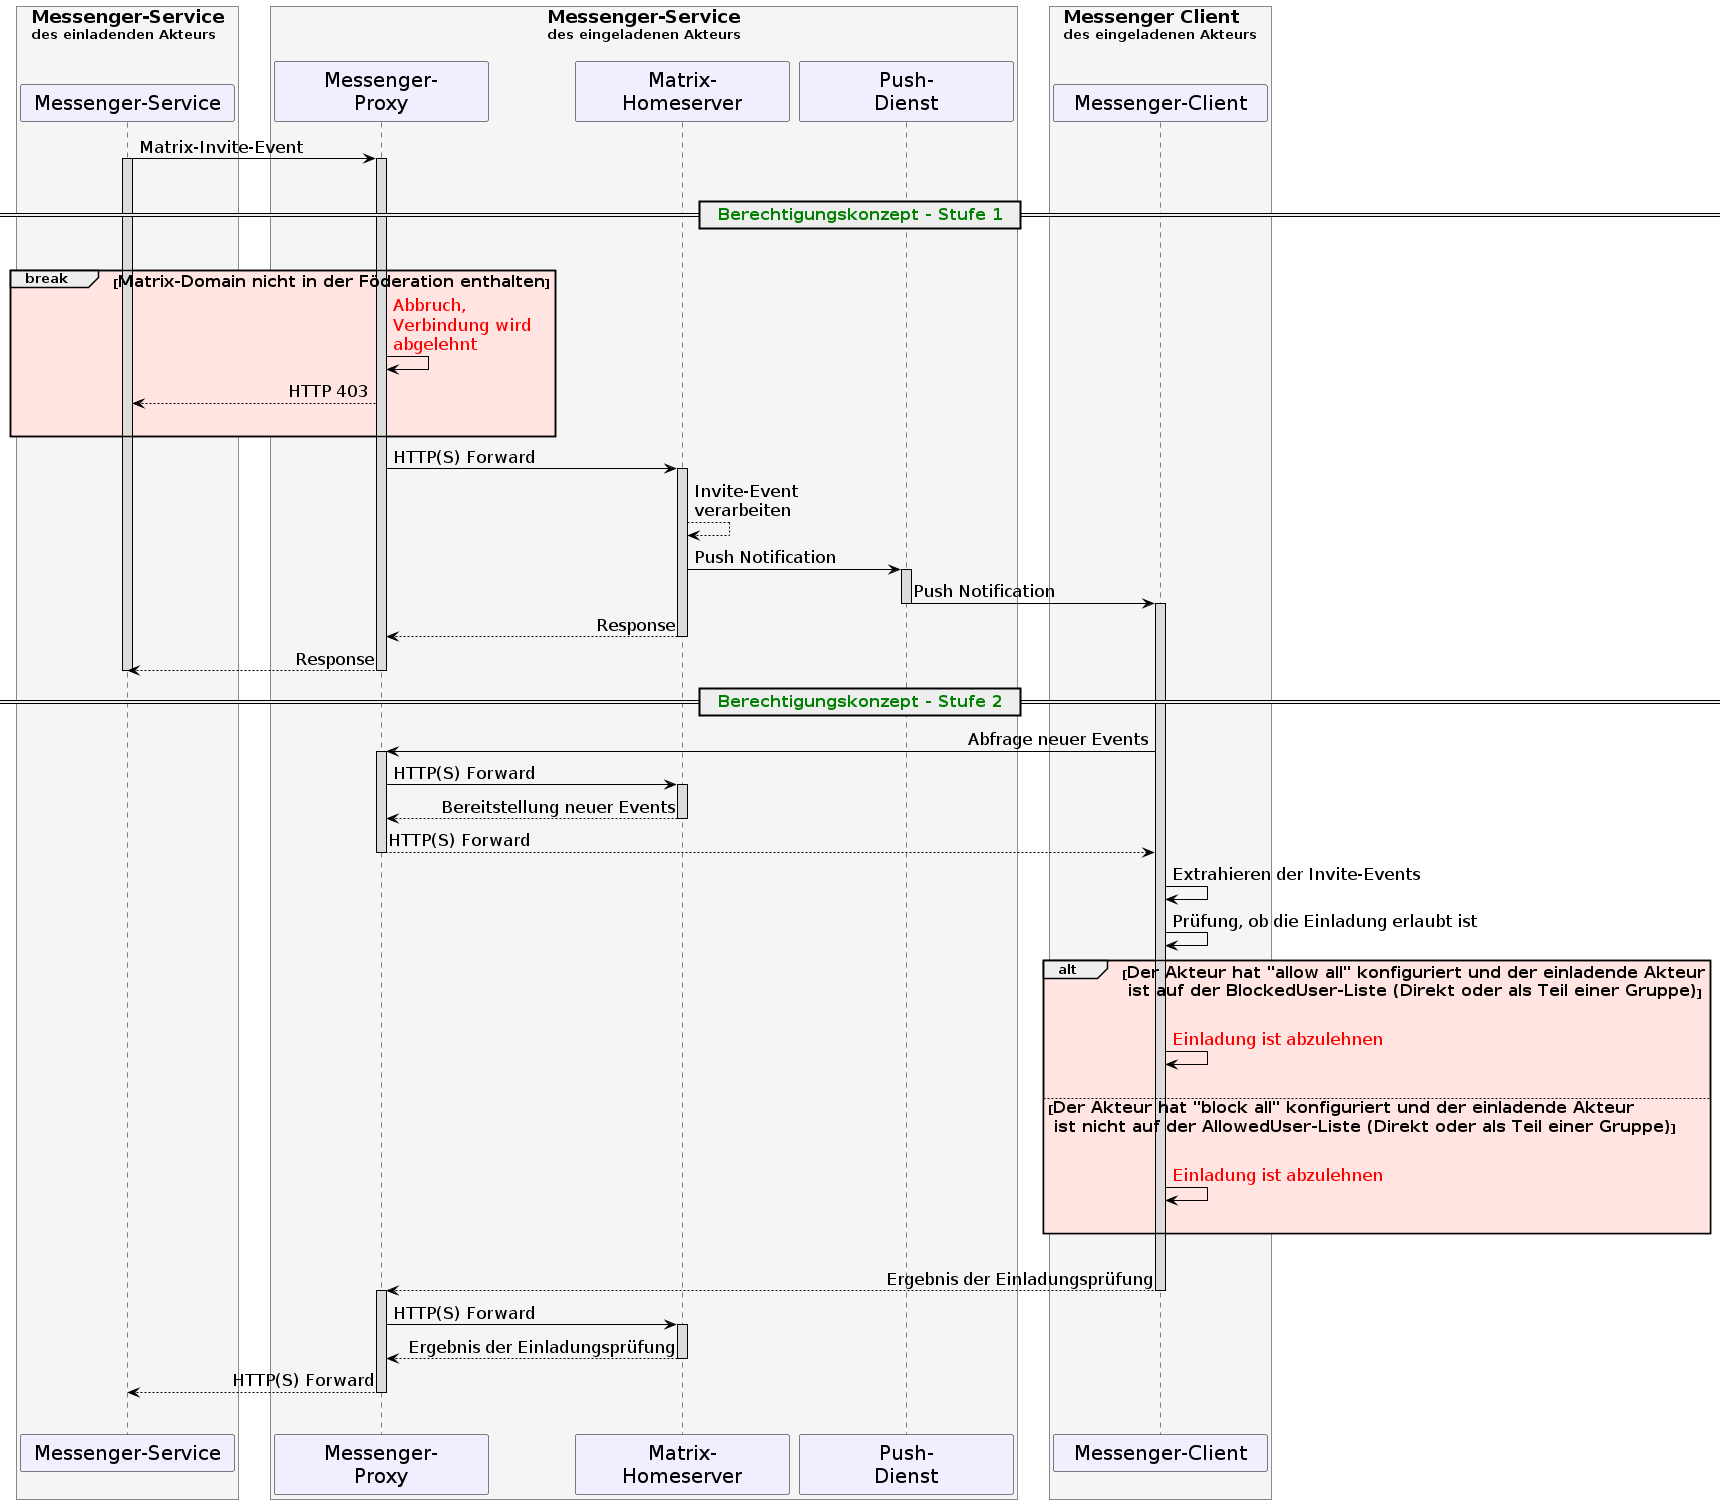

The diagram above was rendered by PlantUML. Its source (embedded in the PNG):
@startuml
skinparam sequenceMessageAlign direction
skinparam minClassWidth 200
skinparam BoxPadding 15
skinparam sequenceReferenceHeaderBackgroundColor palegreen
scale max 2048 width

skinparam sequence {
  ArrowColor black
  ArrowFontSize 17
  ActorBorderColor black
  LifeLineBorderColor black
  LifeLineBackgroundColor Gainsboro

  ParticipantBorderColor Motivation
  ParticipantBackgroundColor Motivation

  ParticipantFontSize 20
  ParticipantFontColor black
  ParticipantBorderColor Black
  ParticipantBackgroundColor MOTIVATION

  ActorBackgroundColor Gainsboro
  ActorFontColor black
  ActorFontSize 20
  ActorFontName Aapex
}
box <size:18>Messenger-Service\ndes einladenden Akteurs\n #WhiteSmoke
participant MS as "Messenger-Service"
end box
box <size:18>Messenger-Service\ndes eingeladenen Akteurs\n #WhiteSmoke
participant MP2 as "Messenger-\nProxy"
participant MH2 as "Matrix-\nHomeserver"
participant PG as "Push-\nDienst"
end box
box <size:18>Messenger Client\ndes eingeladenen Akteurs\n #WhiteSmoke
participant MC2 as "Messenger-Client"
end box
MS->MP2:Matrix-Invite-Event
activate MP2
activate MS
|||
== <font color=green><size:16>  Berechtigungskonzept - Stufe 1</size></font>  ==
|||
break #MistyRose <size:16>Matrix-Domain nicht in der Föderation enthalten</size>
  MP2->MP2:<font color=red>Abbruch, \n<font color=red>Verbindung wird \n<font color=red>abgelehnt</font>
  MP2-->MS: HTTP 403
  |||
  end

  MP2->MH2: HTTP(S) Forward
  activate MH2
  MH2-->MH2: Invite-Event \nverarbeiten
  MH2->PG++: Push Notification
  PG->MC2--: Push Notification
  activate MC2
  MH2-->MP2: Response
  deactivate MH2
  MP2-->MS: Response
  deactivate MP2
  deactivate MS

== <font color=green><size:16>  Berechtigungskonzept - Stufe 2</size></font>  ==
  MC2->MP2: Abfrage neuer Events
  activate MP2
  MP2->MH2: HTTP(S) Forward
  activate MH2
  MH2-->MP2: Bereitstellung neuer Events
  deactivate MH2
  MP2-->MC2: HTTP(S) Forward
  deactivate MP2

  MC2->MC2: Extrahieren der Invite-Events
  MC2->MC2: Prüfung, ob die Einladung erlaubt ist

  alt #MistyRose <size:16>Der Akteur hat "allow all" konfiguriert und der einladende Akteur\n<size:16> ist auf der BlockedUser-Liste (Direkt oder als Teil einer Gruppe)</size>
    |||
    MC2->MC2:<font color=red>Einladung ist abzulehnen</font>
    |||
  else <size:16>Der Akteur hat "block all" konfiguriert und der einladende Akteur\n<size:16> ist nicht auf der AllowedUser-Liste (Direkt oder als Teil einer Gruppe)</size>
    |||
    MC2->MC2:<font color=red>Einladung ist abzulehnen</font>
    |||
  end


|||
MC2-->MP2: Ergebnis der Einladungsprüfung
deactivate MC2
activate MP2
MP2->MH2: HTTP(S) Forward
activate MH2
MH2-->MP2: Ergebnis der Einladungsprüfung
deactivate MH2
MP2-->MS: HTTP(S) Forward
deactivate MP2
|||
@enduml